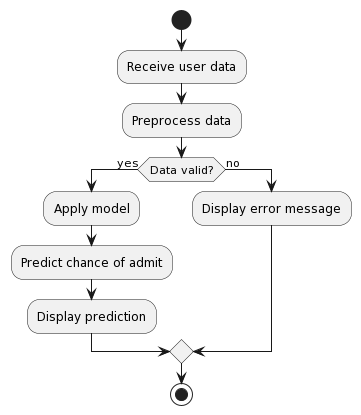

The diagram above was rendered by PlantUML. Its source (embedded in the PNG):
@startuml
start
:Receive user data;
:Preprocess data;
if (Data valid?) then (yes)
    :Apply model;
    :Predict chance of admit;
    :Display prediction;
else (no)
    :Display error message;
endif
stop
@enduml